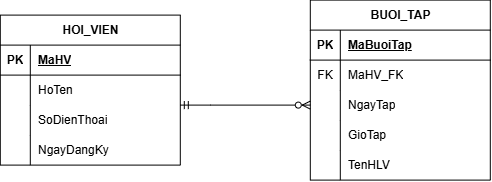

The diagram above was exported from draw.io. Its source (the exported page's mxGraphModel, read from the mxfile embedded in the PNG):
<mxGraphModel dx="847" dy="1638" grid="1" gridSize="10" guides="1" tooltips="1" connect="1" arrows="1" fold="1" page="1" pageScale="1" pageWidth="850" pageHeight="1100" math="0" shadow="0">
  <root>
    <mxCell id="0" />
    <mxCell id="1" parent="0" />
    <mxCell id="vnEEK2WBnaA_WSz2ix4y-185" edge="1" parent="1" source="vnEEK2WBnaA_WSz2ix4y-79" style="edgeStyle=orthogonalEdgeStyle;rounded=0;orthogonalLoop=1;jettySize=auto;html=1;startArrow=ERmandOne;startFill=0;endArrow=ERzeroToMany;endFill=0;entryX=0;entryY=0.5;entryDx=0;entryDy=0;" target="vnEEK2WBnaA_WSz2ix4y-105">
      <mxGeometry relative="1" as="geometry">
        <Array as="points">
          <mxPoint x="270" y="-295" />
          <mxPoint x="270" y="-295" />
        </Array>
      </mxGeometry>
    </mxCell>
    <mxCell id="vnEEK2WBnaA_WSz2ix4y-79" parent="1" style="shape=table;startSize=30;container=1;collapsible=1;childLayout=tableLayout;fixedRows=1;rowLines=0;fontStyle=1;align=center;resizeLast=1;html=1;" value="HOI_VIEN" vertex="1">
      <mxGeometry height="150" width="180" x="60" y="-385" as="geometry" />
    </mxCell>
    <mxCell id="vnEEK2WBnaA_WSz2ix4y-80" parent="vnEEK2WBnaA_WSz2ix4y-79" style="shape=tableRow;horizontal=0;startSize=0;swimlaneHead=0;swimlaneBody=0;fillColor=none;collapsible=0;dropTarget=0;points=[[0,0.5],[1,0.5]];portConstraint=eastwest;top=0;left=0;right=0;bottom=1;" value="" vertex="1">
      <mxGeometry height="30" width="180" y="30" as="geometry" />
    </mxCell>
    <mxCell id="vnEEK2WBnaA_WSz2ix4y-81" parent="vnEEK2WBnaA_WSz2ix4y-80" style="shape=partialRectangle;connectable=0;fillColor=none;top=0;left=0;bottom=0;right=0;fontStyle=1;overflow=hidden;whiteSpace=wrap;html=1;" value="PK" vertex="1">
      <mxGeometry height="30" width="30" as="geometry">
        <mxRectangle height="30" width="30" as="alternateBounds" />
      </mxGeometry>
    </mxCell>
    <mxCell id="vnEEK2WBnaA_WSz2ix4y-82" parent="vnEEK2WBnaA_WSz2ix4y-80" style="shape=partialRectangle;connectable=0;fillColor=none;top=0;left=0;bottom=0;right=0;align=left;spacingLeft=6;fontStyle=5;overflow=hidden;whiteSpace=wrap;html=1;" value="MaHV" vertex="1">
      <mxGeometry height="30" width="150" x="30" as="geometry">
        <mxRectangle height="30" width="150" as="alternateBounds" />
      </mxGeometry>
    </mxCell>
    <mxCell id="vnEEK2WBnaA_WSz2ix4y-83" parent="vnEEK2WBnaA_WSz2ix4y-79" style="shape=tableRow;horizontal=0;startSize=0;swimlaneHead=0;swimlaneBody=0;fillColor=none;collapsible=0;dropTarget=0;points=[[0,0.5],[1,0.5]];portConstraint=eastwest;top=0;left=0;right=0;bottom=0;" value="" vertex="1">
      <mxGeometry height="30" width="180" y="60" as="geometry" />
    </mxCell>
    <mxCell id="vnEEK2WBnaA_WSz2ix4y-84" parent="vnEEK2WBnaA_WSz2ix4y-83" style="shape=partialRectangle;connectable=0;fillColor=none;top=0;left=0;bottom=0;right=0;editable=1;overflow=hidden;whiteSpace=wrap;html=1;" value="" vertex="1">
      <mxGeometry height="30" width="30" as="geometry">
        <mxRectangle height="30" width="30" as="alternateBounds" />
      </mxGeometry>
    </mxCell>
    <mxCell id="vnEEK2WBnaA_WSz2ix4y-85" parent="vnEEK2WBnaA_WSz2ix4y-83" style="shape=partialRectangle;connectable=0;fillColor=none;top=0;left=0;bottom=0;right=0;align=left;spacingLeft=6;overflow=hidden;whiteSpace=wrap;html=1;" value="HoTen" vertex="1">
      <mxGeometry height="30" width="150" x="30" as="geometry">
        <mxRectangle height="30" width="150" as="alternateBounds" />
      </mxGeometry>
    </mxCell>
    <mxCell id="vnEEK2WBnaA_WSz2ix4y-204" parent="vnEEK2WBnaA_WSz2ix4y-79" style="shape=tableRow;horizontal=0;startSize=0;swimlaneHead=0;swimlaneBody=0;fillColor=none;collapsible=0;dropTarget=0;points=[[0,0.5],[1,0.5]];portConstraint=eastwest;top=0;left=0;right=0;bottom=0;" vertex="1">
      <mxGeometry height="30" width="180" y="90" as="geometry" />
    </mxCell>
    <mxCell id="vnEEK2WBnaA_WSz2ix4y-205" parent="vnEEK2WBnaA_WSz2ix4y-204" style="shape=partialRectangle;connectable=0;fillColor=none;top=0;left=0;bottom=0;right=0;editable=1;overflow=hidden;whiteSpace=wrap;html=1;" vertex="1">
      <mxGeometry height="30" width="30" as="geometry">
        <mxRectangle height="30" width="30" as="alternateBounds" />
      </mxGeometry>
    </mxCell>
    <mxCell id="vnEEK2WBnaA_WSz2ix4y-206" parent="vnEEK2WBnaA_WSz2ix4y-204" style="shape=partialRectangle;connectable=0;fillColor=none;top=0;left=0;bottom=0;right=0;align=left;spacingLeft=6;overflow=hidden;whiteSpace=wrap;html=1;" value="SoDienThoai" vertex="1">
      <mxGeometry height="30" width="150" x="30" as="geometry">
        <mxRectangle height="30" width="150" as="alternateBounds" />
      </mxGeometry>
    </mxCell>
    <mxCell id="vnEEK2WBnaA_WSz2ix4y-201" parent="vnEEK2WBnaA_WSz2ix4y-79" style="shape=tableRow;horizontal=0;startSize=0;swimlaneHead=0;swimlaneBody=0;fillColor=none;collapsible=0;dropTarget=0;points=[[0,0.5],[1,0.5]];portConstraint=eastwest;top=0;left=0;right=0;bottom=0;" vertex="1">
      <mxGeometry height="30" width="180" y="120" as="geometry" />
    </mxCell>
    <mxCell id="vnEEK2WBnaA_WSz2ix4y-202" parent="vnEEK2WBnaA_WSz2ix4y-201" style="shape=partialRectangle;connectable=0;fillColor=none;top=0;left=0;bottom=0;right=0;editable=1;overflow=hidden;whiteSpace=wrap;html=1;" vertex="1">
      <mxGeometry height="30" width="30" as="geometry">
        <mxRectangle height="30" width="30" as="alternateBounds" />
      </mxGeometry>
    </mxCell>
    <mxCell id="vnEEK2WBnaA_WSz2ix4y-203" parent="vnEEK2WBnaA_WSz2ix4y-201" style="shape=partialRectangle;connectable=0;fillColor=none;top=0;left=0;bottom=0;right=0;align=left;spacingLeft=6;overflow=hidden;whiteSpace=wrap;html=1;" value="NgayDangKy" vertex="1">
      <mxGeometry height="30" width="150" x="30" as="geometry">
        <mxRectangle height="30" width="150" as="alternateBounds" />
      </mxGeometry>
    </mxCell>
    <mxCell id="vnEEK2WBnaA_WSz2ix4y-92" parent="1" style="shape=table;startSize=30;container=1;collapsible=1;childLayout=tableLayout;fixedRows=1;rowLines=0;fontStyle=1;align=center;resizeLast=1;html=1;" value="BUOI_TAP" vertex="1">
      <mxGeometry height="180" width="180" x="370" y="-400" as="geometry" />
    </mxCell>
    <mxCell id="vnEEK2WBnaA_WSz2ix4y-93" parent="vnEEK2WBnaA_WSz2ix4y-92" style="shape=tableRow;horizontal=0;startSize=0;swimlaneHead=0;swimlaneBody=0;fillColor=none;collapsible=0;dropTarget=0;points=[[0,0.5],[1,0.5]];portConstraint=eastwest;top=0;left=0;right=0;bottom=1;" value="" vertex="1">
      <mxGeometry height="30" width="180" y="30" as="geometry" />
    </mxCell>
    <mxCell id="vnEEK2WBnaA_WSz2ix4y-94" parent="vnEEK2WBnaA_WSz2ix4y-93" style="shape=partialRectangle;connectable=0;fillColor=none;top=0;left=0;bottom=0;right=0;fontStyle=1;overflow=hidden;whiteSpace=wrap;html=1;" value="PK" vertex="1">
      <mxGeometry height="30" width="30" as="geometry">
        <mxRectangle height="30" width="30" as="alternateBounds" />
      </mxGeometry>
    </mxCell>
    <mxCell id="vnEEK2WBnaA_WSz2ix4y-95" parent="vnEEK2WBnaA_WSz2ix4y-93" style="shape=partialRectangle;connectable=0;fillColor=none;top=0;left=0;bottom=0;right=0;align=left;spacingLeft=6;fontStyle=5;overflow=hidden;whiteSpace=wrap;html=1;" value="MaBuoiTap" vertex="1">
      <mxGeometry height="30" width="150" x="30" as="geometry">
        <mxRectangle height="30" width="150" as="alternateBounds" />
      </mxGeometry>
    </mxCell>
    <mxCell id="vnEEK2WBnaA_WSz2ix4y-99" parent="vnEEK2WBnaA_WSz2ix4y-92" style="shape=tableRow;horizontal=0;startSize=0;swimlaneHead=0;swimlaneBody=0;fillColor=none;collapsible=0;dropTarget=0;points=[[0,0.5],[1,0.5]];portConstraint=eastwest;top=0;left=0;right=0;bottom=0;" value="" vertex="1">
      <mxGeometry height="30" width="180" y="60" as="geometry" />
    </mxCell>
    <mxCell id="vnEEK2WBnaA_WSz2ix4y-100" parent="vnEEK2WBnaA_WSz2ix4y-99" style="shape=partialRectangle;connectable=0;fillColor=none;top=0;left=0;bottom=0;right=0;editable=1;overflow=hidden;whiteSpace=wrap;html=1;" value="FK" vertex="1">
      <mxGeometry height="30" width="30" as="geometry">
        <mxRectangle height="30" width="30" as="alternateBounds" />
      </mxGeometry>
    </mxCell>
    <mxCell id="vnEEK2WBnaA_WSz2ix4y-101" parent="vnEEK2WBnaA_WSz2ix4y-99" style="shape=partialRectangle;connectable=0;fillColor=none;top=0;left=0;bottom=0;right=0;align=left;spacingLeft=6;overflow=hidden;whiteSpace=wrap;html=1;" value="MaHV_FK" vertex="1">
      <mxGeometry height="30" width="150" x="30" as="geometry">
        <mxRectangle height="30" width="150" as="alternateBounds" />
      </mxGeometry>
    </mxCell>
    <mxCell id="vnEEK2WBnaA_WSz2ix4y-105" parent="vnEEK2WBnaA_WSz2ix4y-92" style="shape=tableRow;horizontal=0;startSize=0;swimlaneHead=0;swimlaneBody=0;fillColor=none;collapsible=0;dropTarget=0;points=[[0,0.5],[1,0.5]];portConstraint=eastwest;top=0;left=0;right=0;bottom=0;" vertex="1">
      <mxGeometry height="30" width="180" y="90" as="geometry" />
    </mxCell>
    <mxCell id="vnEEK2WBnaA_WSz2ix4y-106" parent="vnEEK2WBnaA_WSz2ix4y-105" style="shape=partialRectangle;connectable=0;fillColor=none;top=0;left=0;bottom=0;right=0;editable=1;overflow=hidden;whiteSpace=wrap;html=1;" value="" vertex="1">
      <mxGeometry height="30" width="30" as="geometry">
        <mxRectangle height="30" width="30" as="alternateBounds" />
      </mxGeometry>
    </mxCell>
    <mxCell id="vnEEK2WBnaA_WSz2ix4y-107" parent="vnEEK2WBnaA_WSz2ix4y-105" style="shape=partialRectangle;connectable=0;fillColor=none;top=0;left=0;bottom=0;right=0;align=left;spacingLeft=6;overflow=hidden;whiteSpace=wrap;html=1;" value="NgayTap" vertex="1">
      <mxGeometry height="30" width="150" x="30" as="geometry">
        <mxRectangle height="30" width="150" as="alternateBounds" />
      </mxGeometry>
    </mxCell>
    <mxCell id="vnEEK2WBnaA_WSz2ix4y-195" parent="vnEEK2WBnaA_WSz2ix4y-92" style="shape=tableRow;horizontal=0;startSize=0;swimlaneHead=0;swimlaneBody=0;fillColor=none;collapsible=0;dropTarget=0;points=[[0,0.5],[1,0.5]];portConstraint=eastwest;top=0;left=0;right=0;bottom=0;" vertex="1">
      <mxGeometry height="30" width="180" y="120" as="geometry" />
    </mxCell>
    <mxCell id="vnEEK2WBnaA_WSz2ix4y-196" parent="vnEEK2WBnaA_WSz2ix4y-195" style="shape=partialRectangle;connectable=0;fillColor=none;top=0;left=0;bottom=0;right=0;editable=1;overflow=hidden;whiteSpace=wrap;html=1;" vertex="1">
      <mxGeometry height="30" width="30" as="geometry">
        <mxRectangle height="30" width="30" as="alternateBounds" />
      </mxGeometry>
    </mxCell>
    <mxCell id="vnEEK2WBnaA_WSz2ix4y-197" parent="vnEEK2WBnaA_WSz2ix4y-195" style="shape=partialRectangle;connectable=0;fillColor=none;top=0;left=0;bottom=0;right=0;align=left;spacingLeft=6;overflow=hidden;whiteSpace=wrap;html=1;" value="GioTap" vertex="1">
      <mxGeometry height="30" width="150" x="30" as="geometry">
        <mxRectangle height="30" width="150" as="alternateBounds" />
      </mxGeometry>
    </mxCell>
    <mxCell id="vnEEK2WBnaA_WSz2ix4y-178" parent="vnEEK2WBnaA_WSz2ix4y-92" style="shape=tableRow;horizontal=0;startSize=0;swimlaneHead=0;swimlaneBody=0;fillColor=none;collapsible=0;dropTarget=0;points=[[0,0.5],[1,0.5]];portConstraint=eastwest;top=0;left=0;right=0;bottom=0;" vertex="1">
      <mxGeometry height="30" width="180" y="150" as="geometry" />
    </mxCell>
    <mxCell id="vnEEK2WBnaA_WSz2ix4y-179" parent="vnEEK2WBnaA_WSz2ix4y-178" style="shape=partialRectangle;connectable=0;fillColor=none;top=0;left=0;bottom=0;right=0;editable=1;overflow=hidden;whiteSpace=wrap;html=1;" vertex="1">
      <mxGeometry height="30" width="30" as="geometry">
        <mxRectangle height="30" width="30" as="alternateBounds" />
      </mxGeometry>
    </mxCell>
    <mxCell id="vnEEK2WBnaA_WSz2ix4y-180" parent="vnEEK2WBnaA_WSz2ix4y-178" style="shape=partialRectangle;connectable=0;fillColor=none;top=0;left=0;bottom=0;right=0;align=left;spacingLeft=6;overflow=hidden;whiteSpace=wrap;html=1;" value="TenHLV" vertex="1">
      <mxGeometry height="30" width="150" x="30" as="geometry">
        <mxRectangle height="30" width="150" as="alternateBounds" />
      </mxGeometry>
    </mxCell>
  </root>
</mxGraphModel>